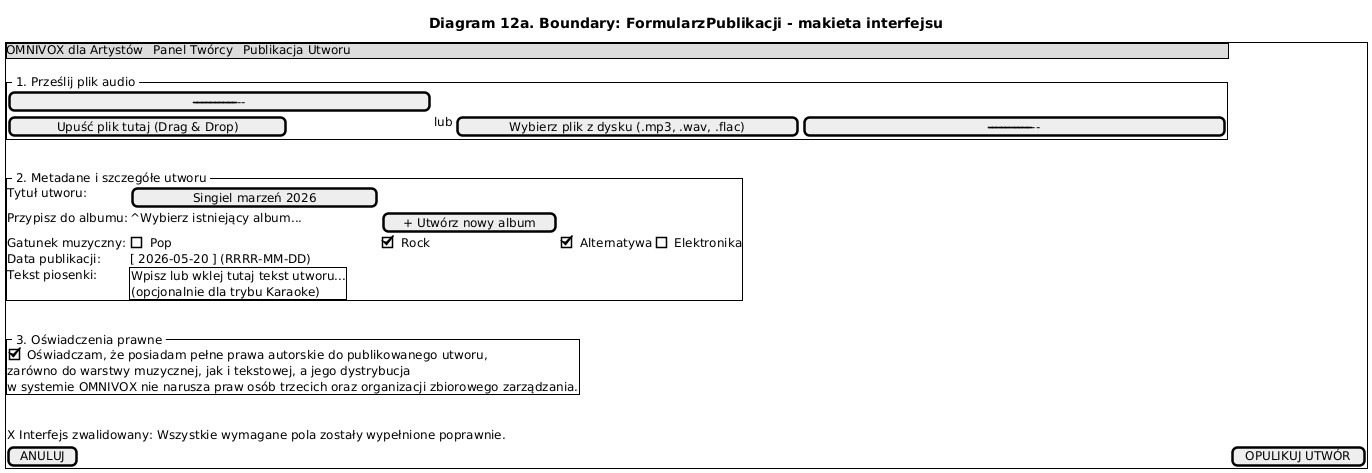

The diagram above was rendered by PlantUML. Its source (embedded in the PNG):
@startsalt
skinparam backgroundColor #FFFFFF

title Diagram 12a. Boundary: FormularzPublikacji - makieta interfejsu

{+
    {* OMNIVOX dla Artystów | Panel Twórcy | Publikacja Utworu }
    .
    {^" 1. Prześlij plik audio "
        [----------------------------------------------------]
        |        [  Upuść plik tutaj (Drag & Drop)  ]        |
        |                  lub                               |
        |        [ Wybierz plik z dysku (.mp3, .wav, .flac) ]|
        [----------------------------------------------------]
    }
    .
    {^" 2. Metadane i szczegółe utworu "
        Tytuł utworu:      | [ Singiel marzeń 2026          ]
        Przypisz do albumu:| ^Wybierz istniejący album... | [ + Utwórz nowy album ]
        Gatunek muzyczny:  | [] Pop | [X] Rock | [X] Alternatywa | [] Elektronika
        Data publikacji:   | [ 2026-05-20 ] (RRRR-MM-DD)
        Tekst piosenki:    | {+
                             | Wpisz lub wklej tutaj tekst utworu...
                             | (opcjonalnie dla trybu Karaoke)
                             |
                             | }
    }
    .
    {^" 3. Oświadczenia prawne "
        [X] Oświadczam, że posiadam pełne prawa autorskie do publikowanego utworu,
            zarówno do warstwy muzycznej, jak i tekstowej, a jego dystrybucja 
            w systemie OMNIVOX nie narusza praw osób trzecich oraz organizacji zbiorowego zarządzania.
    }
    .
    {X Interfejs zwalidowany: Wszystkie wymagane pola zostały wypełnione poprawnie. }
    [ ANULUJ ] | [ OPULIKUJ UTWÓR ]
}
@endsalt